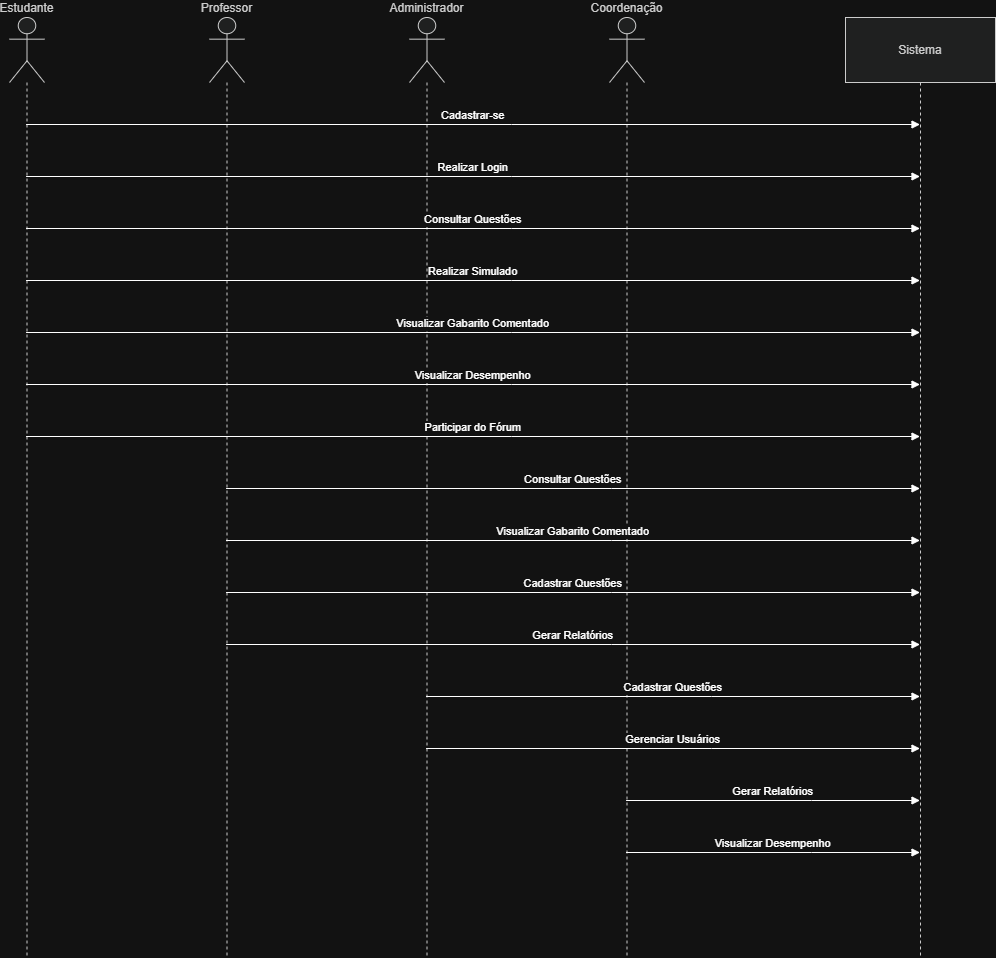

The diagram above was exported from draw.io. Its source (the exported page's mxGraphModel, read from the mxfile embedded in the PNG):
<mxGraphModel dx="2020" dy="1061" grid="1" gridSize="10" guides="1" tooltips="1" connect="1" arrows="1" fold="1" page="1" pageScale="1" pageWidth="827" pageHeight="1169" math="0" shadow="0">
  <root>
    <mxCell id="0" />
    <mxCell id="1" parent="0" />
    <mxCell id="X0LDCKaG34sjcDmYNAFd-5" parent="1" style="shape=umlLifeline;perimeter=lifelinePerimeter;whiteSpace=wrap;container=1;dropTarget=0;collapsible=0;recursiveResize=0;outlineConnect=0;portConstraint=eastwest;newEdgeStyle={&quot;edgeStyle&quot;:&quot;elbowEdgeStyle&quot;,&quot;elbow&quot;:&quot;vertical&quot;,&quot;curved&quot;:0,&quot;rounded&quot;:0};participant=umlActor;verticalAlign=bottom;labelPosition=center;verticalLabelPosition=top;align=center;size=65;fillColor=light-dark(#eeeeee,#1f2020);strokeColor=light-dark(#999999,#cccccc);fontColor=light-dark(#333333,#cccccc);" value="Estudante" vertex="1">
      <mxGeometry height="940" width="35" x="20" y="20" as="geometry" />
    </mxCell>
    <mxCell id="X0LDCKaG34sjcDmYNAFd-6" parent="1" style="shape=umlLifeline;perimeter=lifelinePerimeter;whiteSpace=wrap;container=1;dropTarget=0;collapsible=0;recursiveResize=0;outlineConnect=0;portConstraint=eastwest;newEdgeStyle={&quot;edgeStyle&quot;:&quot;elbowEdgeStyle&quot;,&quot;elbow&quot;:&quot;vertical&quot;,&quot;curved&quot;:0,&quot;rounded&quot;:0};participant=umlActor;verticalAlign=bottom;labelPosition=center;verticalLabelPosition=top;align=center;size=65;fillColor=light-dark(#eeeeee,#1f2020);strokeColor=light-dark(#999999,#cccccc);fontColor=light-dark(#333333,#cccccc);" value="Professor" vertex="1">
      <mxGeometry height="940" width="35" x="220" y="20" as="geometry" />
    </mxCell>
    <mxCell id="X0LDCKaG34sjcDmYNAFd-7" parent="1" style="shape=umlLifeline;perimeter=lifelinePerimeter;whiteSpace=wrap;container=1;dropTarget=0;collapsible=0;recursiveResize=0;outlineConnect=0;portConstraint=eastwest;newEdgeStyle={&quot;edgeStyle&quot;:&quot;elbowEdgeStyle&quot;,&quot;elbow&quot;:&quot;vertical&quot;,&quot;curved&quot;:0,&quot;rounded&quot;:0};participant=umlActor;verticalAlign=bottom;labelPosition=center;verticalLabelPosition=top;align=center;size=65;fillColor=light-dark(#eeeeee,#1f2020);strokeColor=light-dark(#999999,#cccccc);fontColor=light-dark(#333333,#cccccc);" value="Administrador" vertex="1">
      <mxGeometry height="940" width="35" x="420" y="20" as="geometry" />
    </mxCell>
    <mxCell id="X0LDCKaG34sjcDmYNAFd-8" parent="1" style="shape=umlLifeline;perimeter=lifelinePerimeter;whiteSpace=wrap;container=1;dropTarget=0;collapsible=0;recursiveResize=0;outlineConnect=0;portConstraint=eastwest;newEdgeStyle={&quot;edgeStyle&quot;:&quot;elbowEdgeStyle&quot;,&quot;elbow&quot;:&quot;vertical&quot;,&quot;curved&quot;:0,&quot;rounded&quot;:0};participant=umlActor;verticalAlign=bottom;labelPosition=center;verticalLabelPosition=top;align=center;size=65;fillColor=light-dark(#eeeeee,#1f2020);strokeColor=light-dark(#999999,#cccccc);fontColor=light-dark(#333333,#cccccc);" value="Coordenação" vertex="1">
      <mxGeometry height="940" width="35" x="620" y="20" as="geometry" />
    </mxCell>
    <mxCell id="X0LDCKaG34sjcDmYNAFd-9" parent="1" style="shape=umlLifeline;perimeter=lifelinePerimeter;whiteSpace=wrap;container=1;dropTarget=0;collapsible=0;recursiveResize=0;outlineConnect=0;portConstraint=eastwest;newEdgeStyle={&quot;edgeStyle&quot;:&quot;elbowEdgeStyle&quot;,&quot;elbow&quot;:&quot;vertical&quot;,&quot;curved&quot;:0,&quot;rounded&quot;:0};size=65;fillColor=light-dark(#eeeeee,#1f2020);strokeColor=light-dark(#999999,#cccccc);fontColor=light-dark(#333333,#cccccc);" value="Sistema" vertex="1">
      <mxGeometry height="940" width="150" x="856" y="20" as="geometry" />
    </mxCell>
    <mxCell id="X0LDCKaG34sjcDmYNAFd-10" edge="1" parent="1" source="X0LDCKaG34sjcDmYNAFd-5" style="verticalAlign=bottom;edgeStyle=elbowEdgeStyle;elbow=vertical;curved=0;rounded=0;endArrow=block;" target="X0LDCKaG34sjcDmYNAFd-9" value="Cadastrar-se">
      <mxGeometry relative="1" as="geometry">
        <Array as="points">
          <mxPoint x="522" y="127" />
        </Array>
      </mxGeometry>
    </mxCell>
    <mxCell id="X0LDCKaG34sjcDmYNAFd-11" edge="1" parent="1" source="X0LDCKaG34sjcDmYNAFd-5" style="verticalAlign=bottom;edgeStyle=elbowEdgeStyle;elbow=vertical;curved=0;rounded=0;endArrow=block;" target="X0LDCKaG34sjcDmYNAFd-9" value="Realizar Login">
      <mxGeometry relative="1" as="geometry">
        <Array as="points">
          <mxPoint x="522" y="179" />
        </Array>
      </mxGeometry>
    </mxCell>
    <mxCell id="X0LDCKaG34sjcDmYNAFd-12" edge="1" parent="1" source="X0LDCKaG34sjcDmYNAFd-5" style="verticalAlign=bottom;edgeStyle=elbowEdgeStyle;elbow=vertical;curved=0;rounded=0;endArrow=block;" target="X0LDCKaG34sjcDmYNAFd-9" value="Consultar Questões">
      <mxGeometry relative="1" as="geometry">
        <Array as="points">
          <mxPoint x="522" y="231" />
        </Array>
      </mxGeometry>
    </mxCell>
    <mxCell id="X0LDCKaG34sjcDmYNAFd-13" edge="1" parent="1" source="X0LDCKaG34sjcDmYNAFd-5" style="verticalAlign=bottom;edgeStyle=elbowEdgeStyle;elbow=vertical;curved=0;rounded=0;endArrow=block;" target="X0LDCKaG34sjcDmYNAFd-9" value="Realizar Simulado">
      <mxGeometry relative="1" as="geometry">
        <Array as="points">
          <mxPoint x="522" y="283" />
        </Array>
      </mxGeometry>
    </mxCell>
    <mxCell id="X0LDCKaG34sjcDmYNAFd-14" edge="1" parent="1" source="X0LDCKaG34sjcDmYNAFd-5" style="verticalAlign=bottom;edgeStyle=elbowEdgeStyle;elbow=vertical;curved=0;rounded=0;endArrow=block;" target="X0LDCKaG34sjcDmYNAFd-9" value="Visualizar Gabarito Comentado">
      <mxGeometry relative="1" as="geometry">
        <Array as="points">
          <mxPoint x="522" y="335" />
        </Array>
      </mxGeometry>
    </mxCell>
    <mxCell id="X0LDCKaG34sjcDmYNAFd-15" edge="1" parent="1" source="X0LDCKaG34sjcDmYNAFd-5" style="verticalAlign=bottom;edgeStyle=elbowEdgeStyle;elbow=vertical;curved=0;rounded=0;endArrow=block;" target="X0LDCKaG34sjcDmYNAFd-9" value="Visualizar Desempenho">
      <mxGeometry relative="1" as="geometry">
        <Array as="points">
          <mxPoint x="522" y="387" />
        </Array>
      </mxGeometry>
    </mxCell>
    <mxCell id="X0LDCKaG34sjcDmYNAFd-16" edge="1" parent="1" source="X0LDCKaG34sjcDmYNAFd-5" style="verticalAlign=bottom;edgeStyle=elbowEdgeStyle;elbow=vertical;curved=0;rounded=0;endArrow=block;" target="X0LDCKaG34sjcDmYNAFd-9" value="Participar do Fórum">
      <mxGeometry relative="1" as="geometry">
        <Array as="points">
          <mxPoint x="522" y="439" />
        </Array>
      </mxGeometry>
    </mxCell>
    <mxCell id="X0LDCKaG34sjcDmYNAFd-17" edge="1" parent="1" source="X0LDCKaG34sjcDmYNAFd-6" style="verticalAlign=bottom;edgeStyle=elbowEdgeStyle;elbow=vertical;curved=0;rounded=0;endArrow=block;" target="X0LDCKaG34sjcDmYNAFd-9" value="Consultar Questões">
      <mxGeometry relative="1" as="geometry">
        <Array as="points">
          <mxPoint x="622" y="491" />
        </Array>
      </mxGeometry>
    </mxCell>
    <mxCell id="X0LDCKaG34sjcDmYNAFd-18" edge="1" parent="1" source="X0LDCKaG34sjcDmYNAFd-6" style="verticalAlign=bottom;edgeStyle=elbowEdgeStyle;elbow=vertical;curved=0;rounded=0;endArrow=block;" target="X0LDCKaG34sjcDmYNAFd-9" value="Visualizar Gabarito Comentado">
      <mxGeometry relative="1" as="geometry">
        <Array as="points">
          <mxPoint x="622" y="543" />
        </Array>
      </mxGeometry>
    </mxCell>
    <mxCell id="X0LDCKaG34sjcDmYNAFd-19" edge="1" parent="1" source="X0LDCKaG34sjcDmYNAFd-6" style="verticalAlign=bottom;edgeStyle=elbowEdgeStyle;elbow=vertical;curved=0;rounded=0;endArrow=block;" target="X0LDCKaG34sjcDmYNAFd-9" value="Cadastrar Questões">
      <mxGeometry relative="1" as="geometry">
        <Array as="points">
          <mxPoint x="622" y="595" />
        </Array>
      </mxGeometry>
    </mxCell>
    <mxCell id="X0LDCKaG34sjcDmYNAFd-20" edge="1" parent="1" source="X0LDCKaG34sjcDmYNAFd-6" style="verticalAlign=bottom;edgeStyle=elbowEdgeStyle;elbow=vertical;curved=0;rounded=0;endArrow=block;" target="X0LDCKaG34sjcDmYNAFd-9" value="Gerar Relatórios">
      <mxGeometry relative="1" as="geometry">
        <Array as="points">
          <mxPoint x="622" y="647" />
        </Array>
      </mxGeometry>
    </mxCell>
    <mxCell id="X0LDCKaG34sjcDmYNAFd-21" edge="1" parent="1" source="X0LDCKaG34sjcDmYNAFd-7" style="verticalAlign=bottom;edgeStyle=elbowEdgeStyle;elbow=vertical;curved=0;rounded=0;endArrow=block;" target="X0LDCKaG34sjcDmYNAFd-9" value="Cadastrar Questões">
      <mxGeometry relative="1" as="geometry">
        <Array as="points">
          <mxPoint x="722" y="699" />
        </Array>
      </mxGeometry>
    </mxCell>
    <mxCell id="X0LDCKaG34sjcDmYNAFd-22" edge="1" parent="1" source="X0LDCKaG34sjcDmYNAFd-7" style="verticalAlign=bottom;edgeStyle=elbowEdgeStyle;elbow=vertical;curved=0;rounded=0;endArrow=block;" target="X0LDCKaG34sjcDmYNAFd-9" value="Gerenciar Usuários">
      <mxGeometry relative="1" as="geometry">
        <Array as="points">
          <mxPoint x="722" y="751" />
        </Array>
      </mxGeometry>
    </mxCell>
    <mxCell id="X0LDCKaG34sjcDmYNAFd-23" edge="1" parent="1" source="X0LDCKaG34sjcDmYNAFd-8" style="verticalAlign=bottom;edgeStyle=elbowEdgeStyle;elbow=vertical;curved=0;rounded=0;endArrow=block;" target="X0LDCKaG34sjcDmYNAFd-9" value="Gerar Relatórios">
      <mxGeometry relative="1" as="geometry">
        <Array as="points">
          <mxPoint x="822" y="803" />
        </Array>
      </mxGeometry>
    </mxCell>
    <mxCell id="X0LDCKaG34sjcDmYNAFd-24" edge="1" parent="1" source="X0LDCKaG34sjcDmYNAFd-8" style="verticalAlign=bottom;edgeStyle=elbowEdgeStyle;elbow=vertical;curved=0;rounded=0;endArrow=block;" target="X0LDCKaG34sjcDmYNAFd-9" value="Visualizar Desempenho">
      <mxGeometry relative="1" as="geometry">
        <Array as="points">
          <mxPoint x="822" y="855" />
        </Array>
      </mxGeometry>
    </mxCell>
  </root>
</mxGraphModel>